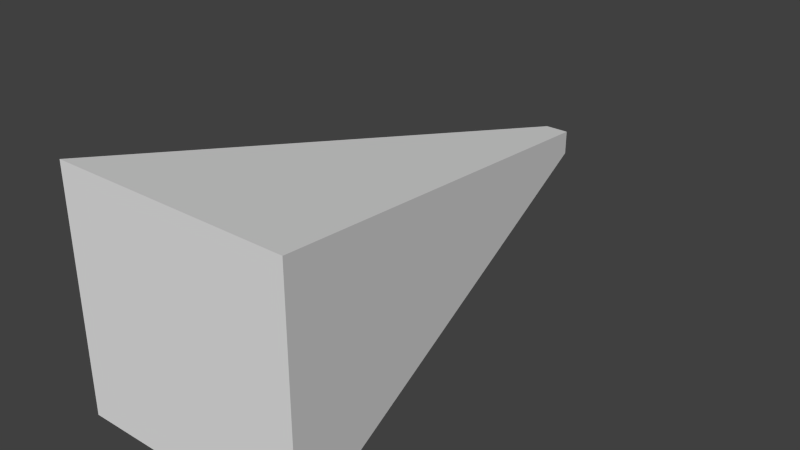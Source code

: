 # Source: pointer.blend  (saved by Blender 2.73.0; exported with 4.5.12 LTS)
import bpy
from mathutils import Matrix  # noqa: F401  (used for matrix-valued properties, if any)

bpy.ops.wm.read_factory_settings(use_empty=True)
scene = bpy.context.scene
scene.name = 'Scene'

# ---- collections
col_collection_1 = bpy.data.collections.new('Collection 1'); scene.collection.children.link(col_collection_1)

# ---- world
world_world = bpy.data.worlds.new('World'); scene.world = world_world
world_world.color = (0.05088, 0.05088, 0.05088)
world_world.use_sun_shadow = False
world_world.sun_shadow_jitter_overblur = 0.0
world_world.cycles.sampling_method = 'MANUAL'
world_world.cycles.sample_map_resolution = 256

# ---- meshes
me_cube_001 = bpy.data.meshes.new('Cube.001')
me_cube_001.from_pydata([(-0.4591, -1.0, -0.4591), (-0.04701, 1.0, -0.04701), (0.04701, 1.0, -0.04701), (0.4591, -1.0, -0.4591), (-0.4591, -1.0, 0.4591), (-0.04701, 1.0, 0.04701), (0.04701, 1.0, 0.04701), (0.4591, -1.0, 0.4591)], [], [(4, 5, 1, 0), (5, 6, 2, 1), (6, 7, 3, 2), (7, 4, 0, 3), (0, 1, 2, 3), (7, 6, 5, 4)])
_uv = me_cube_001.uv_layers.new(name='UVMap')
_uv.uv.foreach_set('vector', [0.7393, 0.6021, 0.5239, 0.05167, 0.4769, 0.05167, 0.2802, 0.6021, 0.1074, 0.7696, 0.1544, 0.7696, 0.1544, 0.7226, 0.1074, 0.7226, 0.5265, 0.04418, 0.7387, 0.5985, 0.2796, 0.5985, 0.4795, 0.04418, 0.7056, 0.9562, 0.3067, 0.9562, 0.3067, 0.6233, 0.7056, 0.6233, 0.7342, 0.6016, 0.5282, 0.02635, 0.4811, 0.02635, 0.2751, 0.6016, 0.2704, 0.5996, 0.4765, 0.0, 0.5235, 0.0, 0.7296, 0.5996])
me_cube_001.use_remesh_preserve_volume = False
me_cube_001.use_remesh_preserve_attributes = False
me_cube_001.use_mirror_vertex_groups = False
me_cube_001.update()

# ---- objects
ob_cube = bpy.data.objects.new('Cube', me_cube_001)

# ---- transforms, parenting, visibility, modifiers, constraints
ob_cube.location = (0.0, 0.0, 0.0)
ob_cube.lineart.crease_threshold = 0.0

# ---- collection membership
col_collection_1.objects.link(ob_cube)

# ---- scene / render settings (as saved in the file)
scene.frame_start = 1; scene.frame_end = 250; scene.frame_set(1)
scene.render.engine = 'BLENDER_EEVEE_NEXT'
scene.render.resolution_percentage = 50
scene.render.dither_intensity = 0.0
scene.cycles.use_denoising = False
scene.cycles.samples = 10
scene.cycles.sampling_pattern = 'TABULATED_SOBOL'
scene.cycles.light_sampling_threshold = 0.0
scene.cycles.use_adaptive_sampling = False
scene.cycles.use_light_tree = False
scene.cycles.blur_glossy = 0.0
scene.cycles.pixel_filter_type = 'GAUSSIAN'
scene.cycles.sample_clamp_indirect = 0.0
scene.view_settings.view_transform = 'Standard'
bpy.context.view_layer.update()

# ---- added for rendering (the .blend has no active camera and no usable light): camera, sun
cam_auto = bpy.data.cameras.new('AutoCamera')
cam_auto.lens = 50.0
cam_auto.sensor_width = 36.0
cam_auto.clip_end = 1000.0
ob_auto_camera = bpy.data.objects.new('AutoCamera', cam_auto)
scene.collection.objects.link(ob_auto_camera)
ob_auto_camera.location = (2.20626, -2.64752, 1.76501)
ob_auto_camera.rotation_euler = (1.09748, -7.21219e-08, 0.694738)
scene.camera = ob_auto_camera
light_auto_sun = bpy.data.lights.new('AutoSun', 'SUN')
light_auto_sun.energy = 3.0
light_auto_sun.angle = 0.0523599
ob_auto_sun = bpy.data.objects.new('AutoSun', light_auto_sun)
scene.collection.objects.link(ob_auto_sun)
ob_auto_sun.rotation_euler = (0.872665, 0.174533, 0.523599)
bpy.context.view_layer.update()
